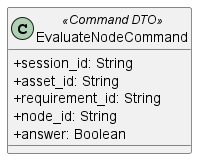

The diagram above was rendered by PlantUML. Its source (embedded in the PNG):
@startuml
skinparam classAttributeIconSize 0   
    class EvaluateNodeCommand <<Command DTO>> {
        + session_id: String
        + asset_id: String
        + requirement_id: String
        + node_id: String
        + answer: Boolean
    }
@enduml